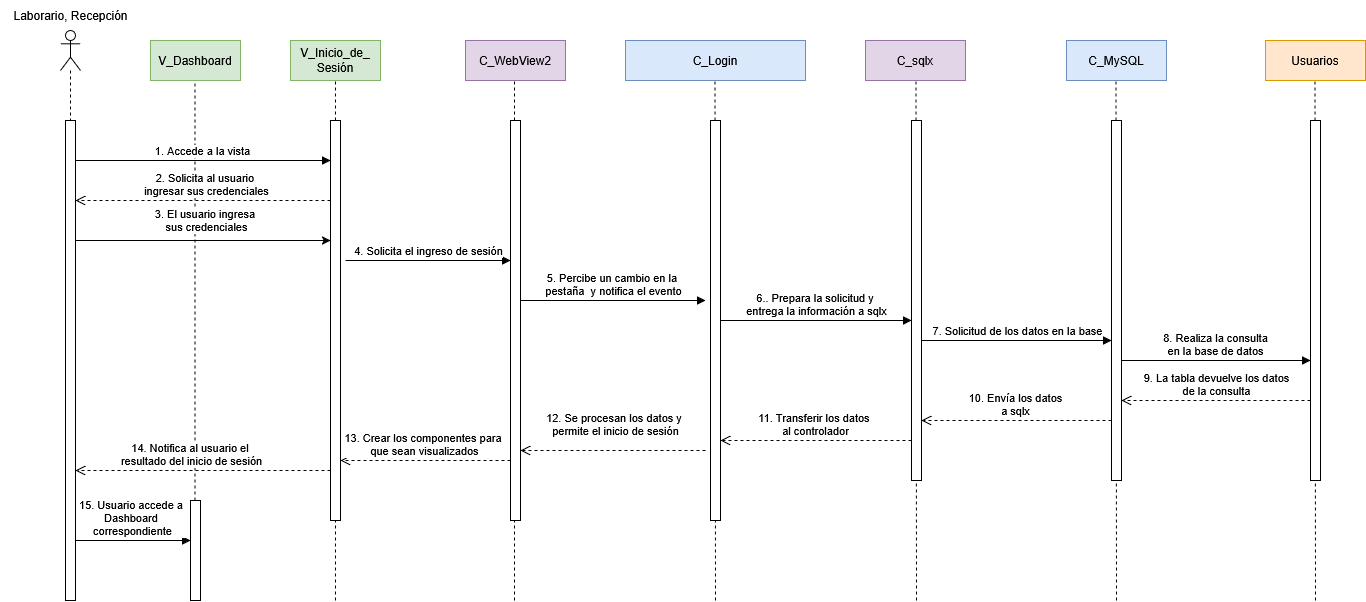

The diagram above was exported from draw.io. Its source (the exported page's mxGraphModel, read from the mxfile embedded in the PNG):
<mxGraphModel dx="1503" dy="1626" grid="1" gridSize="10" guides="1" tooltips="1" connect="1" arrows="1" fold="1" page="1" pageScale="1" pageWidth="827" pageHeight="1169" math="0" shadow="0">
  <root>
    <mxCell id="0" />
    <mxCell id="1" parent="0" />
    <mxCell id="SsPrpeGBniCdNW6zaXYd-2" value="" style="endArrow=none;dashed=1;html=1;rounded=0;entryX=0.5;entryY=1;entryDx=0;entryDy=0;" parent="1" source="SsPrpeGBniCdNW6zaXYd-4" edge="1">
      <mxGeometry width="50" height="50" relative="1" as="geometry">
        <mxPoint x="264.5" y="800" as="sourcePoint" />
        <mxPoint x="264.5" y="280" as="targetPoint" />
      </mxGeometry>
    </mxCell>
    <mxCell id="d-h3nVW9UnOQR61AlAc2-1" value="C_WebView2" style="rounded=0;whiteSpace=wrap;html=1;fillColor=#e1d5e7;strokeColor=#9673a6;" parent="1" vertex="1">
      <mxGeometry x="535" y="240" width="100" height="40" as="geometry" />
    </mxCell>
    <mxCell id="d-h3nVW9UnOQR61AlAc2-2" value="C_sqlx" style="rounded=0;whiteSpace=wrap;html=1;fillColor=#e1d5e7;strokeColor=#9673a6;" parent="1" vertex="1">
      <mxGeometry x="935" y="240" width="100" height="40" as="geometry" />
    </mxCell>
    <mxCell id="d-h3nVW9UnOQR61AlAc2-3" value="C_MySQL" style="rounded=0;whiteSpace=wrap;html=1;fillColor=#dae8fc;strokeColor=#6c8ebf;" parent="1" vertex="1">
      <mxGeometry x="1136" y="240" width="100" height="40" as="geometry" />
    </mxCell>
    <mxCell id="d-h3nVW9UnOQR61AlAc2-4" value="Usuarios" style="rounded=0;whiteSpace=wrap;html=1;fillColor=#ffe6cc;strokeColor=#d79b00;" parent="1" vertex="1">
      <mxGeometry x="1335" y="240" width="100" height="40" as="geometry" />
    </mxCell>
    <mxCell id="d-h3nVW9UnOQR61AlAc2-5" value="&lt;div&gt;V_Inicio_de_&lt;/div&gt;&lt;div&gt;Sesión&lt;/div&gt;" style="rounded=0;whiteSpace=wrap;html=1;fillColor=#d5e8d4;strokeColor=#82b366;" parent="1" vertex="1">
      <mxGeometry x="360" y="240" width="90" height="40" as="geometry" />
    </mxCell>
    <mxCell id="d-h3nVW9UnOQR61AlAc2-6" value="" style="shape=umlLifeline;perimeter=lifelinePerimeter;whiteSpace=wrap;html=1;container=1;dropTarget=0;collapsible=0;recursiveResize=0;outlineConnect=0;portConstraint=eastwest;newEdgeStyle={&quot;curved&quot;:0,&quot;rounded&quot;:0};participant=umlActor;" parent="1" vertex="1">
      <mxGeometry x="130" y="230" width="20" height="90" as="geometry" />
    </mxCell>
    <mxCell id="d-h3nVW9UnOQR61AlAc2-7" value="" style="html=1;points=[[0,0,0,0,5],[0,1,0,0,-5],[1,0,0,0,5],[1,1,0,0,-5]];perimeter=orthogonalPerimeter;outlineConnect=0;targetShapes=umlLifeline;portConstraint=eastwest;newEdgeStyle={&quot;curved&quot;:0,&quot;rounded&quot;:0};" parent="1" vertex="1">
      <mxGeometry x="135" y="320" width="10" height="480" as="geometry" />
    </mxCell>
    <mxCell id="d-h3nVW9UnOQR61AlAc2-8" value="&lt;div&gt;C_Login&lt;/div&gt;" style="rounded=0;whiteSpace=wrap;html=1;fillColor=#dae8fc;strokeColor=#6c8ebf;" parent="1" vertex="1">
      <mxGeometry x="695" y="240" width="180" height="40" as="geometry" />
    </mxCell>
    <mxCell id="d-h3nVW9UnOQR61AlAc2-9" value="" style="endArrow=none;dashed=1;html=1;rounded=0;entryX=0.5;entryY=1;entryDx=0;entryDy=0;" parent="1" target="d-h3nVW9UnOQR61AlAc2-5" edge="1">
      <mxGeometry width="50" height="50" relative="1" as="geometry">
        <mxPoint x="405" y="800" as="sourcePoint" />
        <mxPoint x="404.5" y="310" as="targetPoint" />
      </mxGeometry>
    </mxCell>
    <mxCell id="d-h3nVW9UnOQR61AlAc2-10" value="Laborario, Recepción" style="text;html=1;align=center;verticalAlign=middle;resizable=0;points=[];autosize=1;strokeColor=none;fillColor=none;" parent="1" vertex="1">
      <mxGeometry x="70" y="200" width="140" height="30" as="geometry" />
    </mxCell>
    <mxCell id="d-h3nVW9UnOQR61AlAc2-11" value="1. A&lt;span style=&quot;background-color: light-dark(#ffffff, var(--ge-dark-color, #121212)); color: light-dark(rgb(0, 0, 0), rgb(255, 255, 255));&quot;&gt;ccede a la vista&lt;/span&gt;" style="html=1;verticalAlign=bottom;endArrow=block;curved=0;rounded=0;" parent="1" source="d-h3nVW9UnOQR61AlAc2-7" target="d-h3nVW9UnOQR61AlAc2-12" edge="1">
      <mxGeometry width="80" relative="1" as="geometry">
        <mxPoint x="200" y="369.5" as="sourcePoint" />
        <mxPoint x="310" y="360" as="targetPoint" />
        <Array as="points">
          <mxPoint x="230" y="360" />
        </Array>
        <mxPoint as="offset" />
      </mxGeometry>
    </mxCell>
    <mxCell id="d-h3nVW9UnOQR61AlAc2-12" value="" style="html=1;points=[[0,0,0,0,5],[0,1,0,0,-5],[1,0,0,0,5],[1,1,0,0,-5]];perimeter=orthogonalPerimeter;outlineConnect=0;targetShapes=umlLifeline;portConstraint=eastwest;newEdgeStyle={&quot;curved&quot;:0,&quot;rounded&quot;:0};" parent="1" vertex="1">
      <mxGeometry x="400" y="320" width="10" height="400" as="geometry" />
    </mxCell>
    <mxCell id="d-h3nVW9UnOQR61AlAc2-13" value="4. Solicita el ingreso de sesión" style="html=1;verticalAlign=bottom;endArrow=block;curved=0;rounded=0;align=center;" parent="1" target="d-h3nVW9UnOQR61AlAc2-15" edge="1">
      <mxGeometry x="0.0017" width="80" relative="1" as="geometry">
        <mxPoint x="415" y="460" as="sourcePoint" />
        <mxPoint x="580" y="479.71" as="targetPoint" />
        <mxPoint as="offset" />
      </mxGeometry>
    </mxCell>
    <mxCell id="d-h3nVW9UnOQR61AlAc2-14" value="" style="endArrow=none;dashed=1;html=1;rounded=0;" parent="1" edge="1">
      <mxGeometry width="50" height="50" relative="1" as="geometry">
        <mxPoint x="584" y="800" as="sourcePoint" />
        <mxPoint x="584" y="280" as="targetPoint" />
      </mxGeometry>
    </mxCell>
    <mxCell id="d-h3nVW9UnOQR61AlAc2-15" value="" style="html=1;points=[[0,0,0,0,5],[0,1,0,0,-5],[1,0,0,0,5],[1,1,0,0,-5]];perimeter=orthogonalPerimeter;outlineConnect=0;targetShapes=umlLifeline;portConstraint=eastwest;newEdgeStyle={&quot;curved&quot;:0,&quot;rounded&quot;:0};" parent="1" vertex="1">
      <mxGeometry x="580" y="320" width="10" height="400" as="geometry" />
    </mxCell>
    <mxCell id="d-h3nVW9UnOQR61AlAc2-16" value="" style="endArrow=none;dashed=1;html=1;rounded=0;" parent="1" edge="1">
      <mxGeometry width="50" height="50" relative="1" as="geometry">
        <mxPoint x="785" y="800" as="sourcePoint" />
        <mxPoint x="784.5" y="280" as="targetPoint" />
      </mxGeometry>
    </mxCell>
    <mxCell id="d-h3nVW9UnOQR61AlAc2-21" value="" style="endArrow=none;dashed=1;html=1;rounded=0;" parent="1" edge="1">
      <mxGeometry width="50" height="50" relative="1" as="geometry">
        <mxPoint x="986" y="800" as="sourcePoint" />
        <mxPoint x="985.5" y="280" as="targetPoint" />
      </mxGeometry>
    </mxCell>
    <mxCell id="d-h3nVW9UnOQR61AlAc2-17" value="" style="html=1;points=[[0,0,0,0,5],[0,1,0,0,-5],[1,0,0,0,5],[1,1,0,0,-5]];perimeter=orthogonalPerimeter;outlineConnect=0;targetShapes=umlLifeline;portConstraint=eastwest;newEdgeStyle={&quot;curved&quot;:0,&quot;rounded&quot;:0};" parent="1" vertex="1">
      <mxGeometry x="780" y="320" width="10" height="400" as="geometry" />
    </mxCell>
    <mxCell id="d-h3nVW9UnOQR61AlAc2-18" value="5. Percibe un cambio en la&amp;nbsp;&lt;div&gt;pestaña&amp;nbsp;&amp;nbsp;&lt;span style=&quot;background-color: light-dark(#ffffff, var(--ge-dark-color, #121212)); color: light-dark(rgb(0, 0, 0), rgb(255, 255, 255));&quot;&gt;y notifica &lt;/span&gt;&lt;span style=&quot;background-color: light-dark(#ffffff, var(--ge-dark-color, #121212)); color: light-dark(rgb(0, 0, 0), rgb(255, 255, 255));&quot;&gt;el evento&lt;/span&gt;&lt;/div&gt;" style="html=1;verticalAlign=bottom;endArrow=block;curved=0;rounded=0;" parent="1" source="d-h3nVW9UnOQR61AlAc2-15" edge="1">
      <mxGeometry x="-0.0035" width="80" relative="1" as="geometry">
        <mxPoint x="595" y="500" as="sourcePoint" />
        <mxPoint x="775" y="500" as="targetPoint" />
        <Array as="points" />
        <mxPoint as="offset" />
      </mxGeometry>
    </mxCell>
    <mxCell id="d-h3nVW9UnOQR61AlAc2-19" value="6.. Prepara la solicitud y&amp;nbsp;&lt;div&gt;entrega la información a sqlx&lt;/div&gt;" style="html=1;verticalAlign=bottom;endArrow=block;curved=0;rounded=0;" parent="1" source="d-h3nVW9UnOQR61AlAc2-17" target="d-h3nVW9UnOQR61AlAc2-20" edge="1">
      <mxGeometry width="80" relative="1" as="geometry">
        <mxPoint x="660" y="420" as="sourcePoint" />
        <mxPoint x="975" y="420" as="targetPoint" />
        <Array as="points">
          <mxPoint x="885" y="520" />
        </Array>
      </mxGeometry>
    </mxCell>
    <mxCell id="d-h3nVW9UnOQR61AlAc2-24" value="" style="endArrow=none;dashed=1;html=1;rounded=0;" parent="1" edge="1">
      <mxGeometry width="50" height="50" relative="1" as="geometry">
        <mxPoint x="1186" y="800" as="sourcePoint" />
        <mxPoint x="1185.5" y="280" as="targetPoint" />
      </mxGeometry>
    </mxCell>
    <mxCell id="d-h3nVW9UnOQR61AlAc2-20" value="" style="html=1;points=[[0,0,0,0,5],[0,1,0,0,-5],[1,0,0,0,5],[1,1,0,0,-5]];perimeter=orthogonalPerimeter;outlineConnect=0;targetShapes=umlLifeline;portConstraint=eastwest;newEdgeStyle={&quot;curved&quot;:0,&quot;rounded&quot;:0};" parent="1" vertex="1">
      <mxGeometry x="981" y="320" width="10" height="360" as="geometry" />
    </mxCell>
    <mxCell id="d-h3nVW9UnOQR61AlAc2-22" value="7. Solicitud de los datos en la base" style="html=1;verticalAlign=bottom;endArrow=block;curved=0;rounded=0;" parent="1" edge="1">
      <mxGeometry x="0.0025" width="80" relative="1" as="geometry">
        <mxPoint x="991" y="540" as="sourcePoint" />
        <mxPoint x="1181" y="540" as="targetPoint" />
        <mxPoint as="offset" />
        <Array as="points">
          <mxPoint x="1085" y="540" />
        </Array>
      </mxGeometry>
    </mxCell>
    <mxCell id="d-h3nVW9UnOQR61AlAc2-23" value="" style="html=1;points=[[0,0,0,0,5],[0,1,0,0,-5],[1,0,0,0,5],[1,1,0,0,-5]];perimeter=orthogonalPerimeter;outlineConnect=0;targetShapes=umlLifeline;portConstraint=eastwest;newEdgeStyle={&quot;curved&quot;:0,&quot;rounded&quot;:0};" parent="1" vertex="1">
      <mxGeometry x="1181" y="320" width="10" height="360" as="geometry" />
    </mxCell>
    <mxCell id="d-h3nVW9UnOQR61AlAc2-27" value="" style="endArrow=none;dashed=1;html=1;rounded=0;" parent="1" edge="1">
      <mxGeometry width="50" height="50" relative="1" as="geometry">
        <mxPoint x="1385" y="800" as="sourcePoint" />
        <mxPoint x="1384.5" y="280" as="targetPoint" />
      </mxGeometry>
    </mxCell>
    <mxCell id="d-h3nVW9UnOQR61AlAc2-25" value="8. Realiza la consulta&lt;div&gt;en la base de datos&lt;/div&gt;" style="html=1;verticalAlign=bottom;endArrow=block;curved=0;rounded=0;" parent="1" edge="1">
      <mxGeometry width="80" relative="1" as="geometry">
        <mxPoint x="1191" y="560" as="sourcePoint" />
        <mxPoint x="1380" y="560" as="targetPoint" />
        <mxPoint as="offset" />
      </mxGeometry>
    </mxCell>
    <mxCell id="d-h3nVW9UnOQR61AlAc2-26" value="" style="html=1;points=[[0,0,0,0,5],[0,1,0,0,-5],[1,0,0,0,5],[1,1,0,0,-5]];perimeter=orthogonalPerimeter;outlineConnect=0;targetShapes=umlLifeline;portConstraint=eastwest;newEdgeStyle={&quot;curved&quot;:0,&quot;rounded&quot;:0};" parent="1" vertex="1">
      <mxGeometry x="1380" y="320" width="10" height="360" as="geometry" />
    </mxCell>
    <mxCell id="d-h3nVW9UnOQR61AlAc2-28" value="10. Envía los datos&lt;div&gt;a sqlx&lt;/div&gt;" style="html=1;verticalAlign=bottom;endArrow=open;dashed=1;endSize=8;curved=0;rounded=0;" parent="1" edge="1">
      <mxGeometry x="0.0025" relative="1" as="geometry">
        <mxPoint x="1181" y="620" as="sourcePoint" />
        <mxPoint x="991" y="620" as="targetPoint" />
        <mxPoint as="offset" />
      </mxGeometry>
    </mxCell>
    <mxCell id="d-h3nVW9UnOQR61AlAc2-29" value="&lt;div&gt;11. Transferir los datos&amp;nbsp;&lt;/div&gt;&lt;div&gt;al controlador&lt;/div&gt;" style="html=1;verticalAlign=bottom;endArrow=open;dashed=1;endSize=8;curved=0;rounded=0;" parent="1" edge="1">
      <mxGeometry x="0.0072" relative="1" as="geometry">
        <mxPoint x="981" y="640" as="sourcePoint" />
        <mxPoint x="790" y="640" as="targetPoint" />
        <mxPoint as="offset" />
        <Array as="points">
          <mxPoint x="825" y="640" />
        </Array>
      </mxGeometry>
    </mxCell>
    <mxCell id="d-h3nVW9UnOQR61AlAc2-30" value="9. La tabla devuelve los datos&lt;div&gt;de la consulta&lt;/div&gt;" style="html=1;verticalAlign=bottom;endArrow=open;dashed=1;endSize=8;curved=0;rounded=0;" parent="1" edge="1">
      <mxGeometry x="-0.0023" relative="1" as="geometry">
        <mxPoint x="1380" y="600" as="sourcePoint" />
        <mxPoint x="1191" y="600" as="targetPoint" />
        <mxPoint as="offset" />
      </mxGeometry>
    </mxCell>
    <mxCell id="d-h3nVW9UnOQR61AlAc2-31" value="13. Crear los componentes para&amp;nbsp;&lt;div&gt;que sean visualizados&lt;/div&gt;" style="html=1;verticalAlign=bottom;endArrow=open;dashed=1;endSize=8;curved=0;rounded=0;" parent="1" edge="1">
      <mxGeometry relative="1" as="geometry">
        <mxPoint x="580" y="660" as="sourcePoint" />
        <mxPoint x="410" y="660" as="targetPoint" />
      </mxGeometry>
    </mxCell>
    <mxCell id="d-h3nVW9UnOQR61AlAc2-32" value="14. Notifica al usuario el&amp;nbsp;&lt;div&gt;resultado del inicio de sesión&lt;/div&gt;" style="html=1;verticalAlign=bottom;endArrow=open;dashed=1;endSize=8;curved=0;rounded=0;" parent="1" edge="1">
      <mxGeometry x="0.0851" relative="1" as="geometry">
        <mxPoint x="400" y="670" as="sourcePoint" />
        <mxPoint x="145" y="670" as="targetPoint" />
        <Array as="points">
          <mxPoint x="220" y="670" />
        </Array>
        <mxPoint as="offset" />
      </mxGeometry>
    </mxCell>
    <mxCell id="d-h3nVW9UnOQR61AlAc2-33" value="" style="html=1;verticalAlign=bottom;endArrow=open;dashed=1;endSize=8;curved=0;rounded=0;" parent="1" edge="1">
      <mxGeometry relative="1" as="geometry">
        <mxPoint x="580" y="600" as="sourcePoint" />
        <mxPoint x="580" y="600" as="targetPoint" />
      </mxGeometry>
    </mxCell>
    <mxCell id="d-h3nVW9UnOQR61AlAc2-35" value="12. Se procesan los datos y&amp;nbsp;&lt;div&gt;permite el inicio de sesión&lt;/div&gt;" style="endArrow=open;dashed=1;html=1;strokeWidth=1;rounded=0;strokeColor=default;align=center;verticalAlign=bottom;fontFamily=Helvetica;fontSize=11;fontColor=default;labelBackgroundColor=default;endSize=8;curved=0;" parent="1" edge="1">
      <mxGeometry x="-0.027" y="-10" width="50" height="50" relative="1" as="geometry">
        <mxPoint x="775" y="650" as="sourcePoint" />
        <mxPoint x="590" y="650" as="targetPoint" />
        <mxPoint as="offset" />
      </mxGeometry>
    </mxCell>
    <mxCell id="s0PSk7Hvxjx9_ZsU7vWv-1" value="2. Solicita al usuario&amp;nbsp;&lt;div&gt;ingresar sus credenciales&lt;/div&gt;" style="endArrow=open;dashed=1;html=1;rounded=0;strokeColor=default;align=center;verticalAlign=bottom;fontFamily=Helvetica;fontSize=11;fontColor=default;labelBackgroundColor=default;endSize=8;curved=0;" parent="1" source="d-h3nVW9UnOQR61AlAc2-12" target="d-h3nVW9UnOQR61AlAc2-7" edge="1">
      <mxGeometry x="-0.0303" width="50" height="50" relative="1" as="geometry">
        <mxPoint x="310" y="400" as="sourcePoint" />
        <mxPoint x="700" y="460" as="targetPoint" />
        <Array as="points">
          <mxPoint x="250" y="400" />
        </Array>
        <mxPoint as="offset" />
      </mxGeometry>
    </mxCell>
    <mxCell id="s0PSk7Hvxjx9_ZsU7vWv-2" value="3. El usuario ingresa&amp;nbsp;&lt;div&gt;sus credenciales&lt;/div&gt;" style="endArrow=classic;html=1;rounded=0;" parent="1" source="d-h3nVW9UnOQR61AlAc2-7" target="d-h3nVW9UnOQR61AlAc2-12" edge="1">
      <mxGeometry x="0.0303" y="20" width="50" height="50" relative="1" as="geometry">
        <mxPoint x="650" y="500" as="sourcePoint" />
        <mxPoint x="310" y="440" as="targetPoint" />
        <mxPoint as="offset" />
        <Array as="points">
          <mxPoint x="260" y="440" />
        </Array>
      </mxGeometry>
    </mxCell>
    <mxCell id="SsPrpeGBniCdNW6zaXYd-1" value="V_Dashboard" style="rounded=0;whiteSpace=wrap;html=1;fillColor=#d5e8d4;strokeColor=#82b366;" parent="1" vertex="1">
      <mxGeometry x="220" y="240" width="90" height="40" as="geometry" />
    </mxCell>
    <mxCell id="SsPrpeGBniCdNW6zaXYd-3" value="" style="endArrow=none;dashed=1;html=1;rounded=0;entryX=0.5;entryY=1;entryDx=0;entryDy=0;" parent="1" target="SsPrpeGBniCdNW6zaXYd-4" edge="1">
      <mxGeometry width="50" height="50" relative="1" as="geometry">
        <mxPoint x="264.5" y="800" as="sourcePoint" />
        <mxPoint x="264.5" y="280" as="targetPoint" />
      </mxGeometry>
    </mxCell>
    <mxCell id="SsPrpeGBniCdNW6zaXYd-4" value="" style="html=1;points=[[0,0,0,0,5],[0,1,0,0,-5],[1,0,0,0,5],[1,1,0,0,-5]];perimeter=orthogonalPerimeter;outlineConnect=0;targetShapes=umlLifeline;portConstraint=eastwest;newEdgeStyle={&quot;curved&quot;:0,&quot;rounded&quot;:0};" parent="1" vertex="1">
      <mxGeometry x="260" y="700" width="10" height="100" as="geometry" />
    </mxCell>
    <mxCell id="SsPrpeGBniCdNW6zaXYd-5" value="&lt;div&gt;15. Usuario accede a&amp;nbsp;&lt;/div&gt;&lt;div&gt;Dashboard&amp;nbsp;&lt;/div&gt;&lt;div&gt;correspondiente&lt;/div&gt;" style="html=1;verticalAlign=bottom;endArrow=block;curved=0;rounded=0;" parent="1" edge="1">
      <mxGeometry width="80" relative="1" as="geometry">
        <mxPoint x="145" y="740" as="sourcePoint" />
        <mxPoint x="260" y="740" as="targetPoint" />
      </mxGeometry>
    </mxCell>
  </root>
</mxGraphModel>